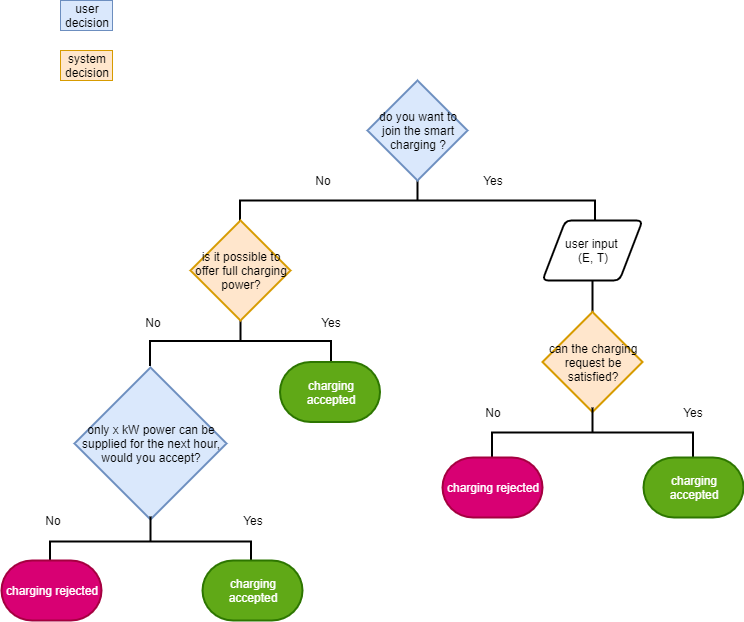

The diagram above was exported from draw.io. Its source (the exported page's mxGraphModel, read from the mxfile embedded in the PNG):
<mxGraphModel dx="1422" dy="794" grid="1" gridSize="10" guides="1" tooltips="1" connect="1" arrows="1" fold="1" page="1" pageScale="1" pageWidth="827" pageHeight="1169" math="0" shadow="0">
  <root>
    <mxCell id="x40VbNjREdR8M5EYn1DT-0" />
    <mxCell id="x40VbNjREdR8M5EYn1DT-1" parent="x40VbNjREdR8M5EYn1DT-0" />
    <mxCell id="x40VbNjREdR8M5EYn1DT-2" value="" style="strokeWidth=2;html=1;shape=mxgraph.flowchart.annotation_2;align=left;labelPosition=right;pointerEvents=1;rotation=90;" vertex="1" parent="x40VbNjREdR8M5EYn1DT-1">
      <mxGeometry x="410" y="802.5" width="50" height="355" as="geometry" />
    </mxCell>
    <mxCell id="x40VbNjREdR8M5EYn1DT-4" value="do you want to join the smart charging ?" style="strokeWidth=2;html=1;shape=mxgraph.flowchart.decision;whiteSpace=wrap;fillColor=#dae8fc;strokeColor=#6c8ebf;" vertex="1" parent="x40VbNjREdR8M5EYn1DT-1">
      <mxGeometry x="385" y="860" width="100" height="100" as="geometry" />
    </mxCell>
    <mxCell id="x40VbNjREdR8M5EYn1DT-28" value="" style="edgeStyle=orthogonalEdgeStyle;rounded=0;orthogonalLoop=1;jettySize=auto;html=1;startArrow=none;startFill=0;endArrow=none;endFill=0;strokeWidth=2;" edge="1" parent="x40VbNjREdR8M5EYn1DT-1" source="x40VbNjREdR8M5EYn1DT-5" target="x40VbNjREdR8M5EYn1DT-27">
      <mxGeometry relative="1" as="geometry" />
    </mxCell>
    <mxCell id="x40VbNjREdR8M5EYn1DT-5" value="user input &lt;br&gt;(E, T)" style="shape=parallelogram;html=1;strokeWidth=2;perimeter=parallelogramPerimeter;whiteSpace=wrap;rounded=1;arcSize=12;size=0.23;" vertex="1" parent="x40VbNjREdR8M5EYn1DT-1">
      <mxGeometry x="560" y="1000" width="100" height="60" as="geometry" />
    </mxCell>
    <mxCell id="x40VbNjREdR8M5EYn1DT-8" value="Yes" style="text;html=1;strokeColor=none;fillColor=none;align=center;verticalAlign=middle;whiteSpace=wrap;rounded=0;" vertex="1" parent="x40VbNjREdR8M5EYn1DT-1">
      <mxGeometry x="490" y="950" width="40" height="20" as="geometry" />
    </mxCell>
    <mxCell id="x40VbNjREdR8M5EYn1DT-9" value="No" style="text;html=1;strokeColor=none;fillColor=none;align=center;verticalAlign=middle;whiteSpace=wrap;rounded=0;" vertex="1" parent="x40VbNjREdR8M5EYn1DT-1">
      <mxGeometry x="320" y="950" width="40" height="20" as="geometry" />
    </mxCell>
    <mxCell id="x40VbNjREdR8M5EYn1DT-10" value="" style="strokeWidth=2;html=1;shape=mxgraph.flowchart.annotation_2;align=left;labelPosition=right;pointerEvents=1;rotation=90;" vertex="1" parent="x40VbNjREdR8M5EYn1DT-1">
      <mxGeometry x="233" y="1030" width="50" height="181" as="geometry" />
    </mxCell>
    <mxCell id="x40VbNjREdR8M5EYn1DT-11" value="is it possible to offer full charging power?" style="strokeWidth=2;html=1;shape=mxgraph.flowchart.decision;whiteSpace=wrap;fillColor=#ffe6cc;strokeColor=#d79b00;" vertex="1" parent="x40VbNjREdR8M5EYn1DT-1">
      <mxGeometry x="208" y="1000" width="100" height="100" as="geometry" />
    </mxCell>
    <mxCell id="x40VbNjREdR8M5EYn1DT-12" value="Yes" style="text;html=1;strokeColor=none;fillColor=none;align=center;verticalAlign=middle;whiteSpace=wrap;rounded=0;" vertex="1" parent="x40VbNjREdR8M5EYn1DT-1">
      <mxGeometry x="327.5" y="1091.5" width="40" height="20" as="geometry" />
    </mxCell>
    <mxCell id="x40VbNjREdR8M5EYn1DT-17" value="No" style="text;html=1;strokeColor=none;fillColor=none;align=center;verticalAlign=middle;whiteSpace=wrap;rounded=0;" vertex="1" parent="x40VbNjREdR8M5EYn1DT-1">
      <mxGeometry x="150" y="1091.5" width="40" height="20" as="geometry" />
    </mxCell>
    <mxCell id="x40VbNjREdR8M5EYn1DT-18" value="charging accepted" style="strokeWidth=2;html=1;shape=mxgraph.flowchart.terminator;whiteSpace=wrap;fillColor=#60a917;strokeColor=#2D7600;fontColor=#ffffff;" vertex="1" parent="x40VbNjREdR8M5EYn1DT-1">
      <mxGeometry x="297.5" y="1141.5" width="100" height="60" as="geometry" />
    </mxCell>
    <mxCell id="x40VbNjREdR8M5EYn1DT-19" value="only x kW power can be supplied for the next hour, would you accept?" style="strokeWidth=2;html=1;shape=mxgraph.flowchart.decision;whiteSpace=wrap;fillColor=#dae8fc;strokeColor=#6c8ebf;" vertex="1" parent="x40VbNjREdR8M5EYn1DT-1">
      <mxGeometry x="92" y="1147" width="152" height="152" as="geometry" />
    </mxCell>
    <mxCell id="x40VbNjREdR8M5EYn1DT-20" value="user decision" style="text;html=1;strokeColor=#6c8ebf;fillColor=#dae8fc;align=center;verticalAlign=middle;whiteSpace=wrap;rounded=0;" vertex="1" parent="x40VbNjREdR8M5EYn1DT-1">
      <mxGeometry x="78" y="780" width="52" height="30" as="geometry" />
    </mxCell>
    <mxCell id="x40VbNjREdR8M5EYn1DT-21" value="system decision" style="text;html=1;strokeColor=#d79b00;fillColor=#ffe6cc;align=center;verticalAlign=middle;whiteSpace=wrap;rounded=0;" vertex="1" parent="x40VbNjREdR8M5EYn1DT-1">
      <mxGeometry x="78" y="830" width="52" height="30" as="geometry" />
    </mxCell>
    <mxCell id="x40VbNjREdR8M5EYn1DT-22" value="" style="strokeWidth=2;html=1;shape=mxgraph.flowchart.annotation_2;align=left;labelPosition=right;pointerEvents=1;rotation=90;" vertex="1" parent="x40VbNjREdR8M5EYn1DT-1">
      <mxGeometry x="143" y="1220.5" width="50" height="201" as="geometry" />
    </mxCell>
    <mxCell id="x40VbNjREdR8M5EYn1DT-23" value="Yes" style="text;html=1;strokeColor=none;fillColor=none;align=center;verticalAlign=middle;whiteSpace=wrap;rounded=0;" vertex="1" parent="x40VbNjREdR8M5EYn1DT-1">
      <mxGeometry x="250" y="1290" width="40" height="20" as="geometry" />
    </mxCell>
    <mxCell id="x40VbNjREdR8M5EYn1DT-24" value="charging accepted" style="strokeWidth=2;html=1;shape=mxgraph.flowchart.terminator;whiteSpace=wrap;fillColor=#60a917;strokeColor=#2D7600;fontColor=#ffffff;" vertex="1" parent="x40VbNjREdR8M5EYn1DT-1">
      <mxGeometry x="220" y="1340" width="100" height="60" as="geometry" />
    </mxCell>
    <mxCell id="x40VbNjREdR8M5EYn1DT-25" value="No" style="text;html=1;strokeColor=none;fillColor=none;align=center;verticalAlign=middle;whiteSpace=wrap;rounded=0;" vertex="1" parent="x40VbNjREdR8M5EYn1DT-1">
      <mxGeometry x="50" y="1290" width="40" height="20" as="geometry" />
    </mxCell>
    <mxCell id="x40VbNjREdR8M5EYn1DT-26" value="charging rejected" style="strokeWidth=2;html=1;shape=mxgraph.flowchart.terminator;whiteSpace=wrap;fillColor=#d80073;strokeColor=#A50040;fontColor=#ffffff;" vertex="1" parent="x40VbNjREdR8M5EYn1DT-1">
      <mxGeometry x="19" y="1340" width="100" height="60" as="geometry" />
    </mxCell>
    <mxCell id="x40VbNjREdR8M5EYn1DT-27" value="can the charging request be satisfied?" style="strokeWidth=2;html=1;shape=mxgraph.flowchart.decision;whiteSpace=wrap;fillColor=#ffe6cc;strokeColor=#d79b00;" vertex="1" parent="x40VbNjREdR8M5EYn1DT-1">
      <mxGeometry x="560" y="1091.5" width="100" height="100" as="geometry" />
    </mxCell>
    <mxCell id="x40VbNjREdR8M5EYn1DT-29" value="" style="strokeWidth=2;html=1;shape=mxgraph.flowchart.annotation_2;align=left;labelPosition=right;pointerEvents=1;rotation=90;" vertex="1" parent="x40VbNjREdR8M5EYn1DT-1">
      <mxGeometry x="585" y="1111.5" width="50" height="201" as="geometry" />
    </mxCell>
    <mxCell id="x40VbNjREdR8M5EYn1DT-30" value="Yes" style="text;html=1;strokeColor=none;fillColor=none;align=center;verticalAlign=middle;whiteSpace=wrap;rounded=0;" vertex="1" parent="x40VbNjREdR8M5EYn1DT-1">
      <mxGeometry x="690" y="1181.5" width="40" height="20" as="geometry" />
    </mxCell>
    <mxCell id="x40VbNjREdR8M5EYn1DT-31" value="No" style="text;html=1;strokeColor=none;fillColor=none;align=center;verticalAlign=middle;whiteSpace=wrap;rounded=0;" vertex="1" parent="x40VbNjREdR8M5EYn1DT-1">
      <mxGeometry x="490" y="1181.5" width="40" height="20" as="geometry" />
    </mxCell>
    <mxCell id="x40VbNjREdR8M5EYn1DT-32" value="charging accepted" style="strokeWidth=2;html=1;shape=mxgraph.flowchart.terminator;whiteSpace=wrap;fillColor=#60a917;strokeColor=#2D7600;fontColor=#ffffff;" vertex="1" parent="x40VbNjREdR8M5EYn1DT-1">
      <mxGeometry x="661" y="1237" width="100" height="60" as="geometry" />
    </mxCell>
    <mxCell id="x40VbNjREdR8M5EYn1DT-33" value="charging rejected" style="strokeWidth=2;html=1;shape=mxgraph.flowchart.terminator;whiteSpace=wrap;fillColor=#d80073;strokeColor=#A50040;fontColor=#ffffff;" vertex="1" parent="x40VbNjREdR8M5EYn1DT-1">
      <mxGeometry x="460" y="1237" width="100" height="60" as="geometry" />
    </mxCell>
  </root>
</mxGraphModel>